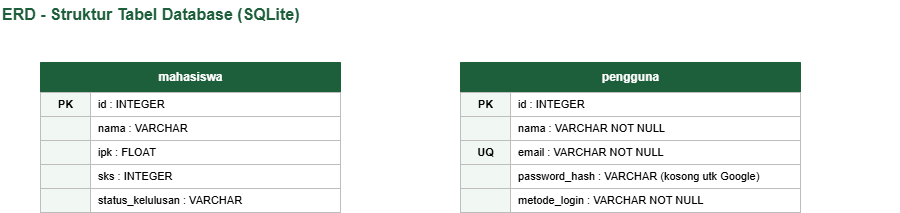

The diagram above was exported from draw.io. Its source (the exported page's mxGraphModel, read from the mxfile embedded in the PNG):
<mxGraphModel dx="1022" dy="611" grid="1" gridSize="10" guides="1" tooltips="1" connect="1" arrows="1" fold="1" page="1" pageScale="1" pageWidth="900" pageHeight="520" math="0" shadow="0">
  <root>
    <mxCell id="0" />
    <mxCell id="1" parent="0" />
    <mxCell id="ttl" parent="1" style="text;html=1;align=left;verticalAlign=middle;fontSize=16;fontStyle=1;fontColor=#1D5F3A;" value="ERD - Struktur Tabel Database (SQLite)" vertex="1">
      <mxGeometry height="28" width="900" x="20" y="8" as="geometry" />
    </mxCell>
    <mxCell id="t_m" parent="1" style="swimlane;fontStyle=1;align=center;verticalAlign=middle;startSize=30;horizontal=1;collapsible=0;html=1;fillColor=#1D5F3A;strokeColor=#1D5F3A;fontColor=#FFFFFF;" value="mahasiswa" vertex="1">
      <mxGeometry height="150" width="300" x="60" y="70" as="geometry" />
    </mxCell>
    <mxCell id="t_m_k0" parent="t_m" style="text;html=1;align=center;verticalAlign=middle;fontStyle=1;fontSize=11;fillColor=#F1F8F4;strokeColor=#BDBDBD;" value="PK" vertex="1">
      <mxGeometry height="24" width="50" y="30" as="geometry" />
    </mxCell>
    <mxCell id="t_m_r0" parent="t_m" style="text;html=1;align=left;verticalAlign=middle;spacingLeft=6;fontSize=11;fillColor=#FFFFFF;strokeColor=#BDBDBD;" value="id : INTEGER" vertex="1">
      <mxGeometry height="24" width="250" x="50" y="30" as="geometry" />
    </mxCell>
    <mxCell id="t_m_k1" parent="t_m" style="text;html=1;align=center;verticalAlign=middle;fontStyle=1;fontSize=11;fillColor=#F1F8F4;strokeColor=#BDBDBD;" value="" vertex="1">
      <mxGeometry height="24" width="50" y="54" as="geometry" />
    </mxCell>
    <mxCell id="t_m_r1" parent="t_m" style="text;html=1;align=left;verticalAlign=middle;spacingLeft=6;fontSize=11;fillColor=#FFFFFF;strokeColor=#BDBDBD;" value="nama : VARCHAR" vertex="1">
      <mxGeometry height="24" width="250" x="50" y="54" as="geometry" />
    </mxCell>
    <mxCell id="t_m_k2" parent="t_m" style="text;html=1;align=center;verticalAlign=middle;fontStyle=1;fontSize=11;fillColor=#F1F8F4;strokeColor=#BDBDBD;" value="" vertex="1">
      <mxGeometry height="24" width="50" y="78" as="geometry" />
    </mxCell>
    <mxCell id="t_m_r2" parent="t_m" style="text;html=1;align=left;verticalAlign=middle;spacingLeft=6;fontSize=11;fillColor=#FFFFFF;strokeColor=#BDBDBD;" value="ipk : FLOAT" vertex="1">
      <mxGeometry height="24" width="250" x="50" y="78" as="geometry" />
    </mxCell>
    <mxCell id="t_m_k3" parent="t_m" style="text;html=1;align=center;verticalAlign=middle;fontStyle=1;fontSize=11;fillColor=#F1F8F4;strokeColor=#BDBDBD;" value="" vertex="1">
      <mxGeometry height="24" width="50" y="102" as="geometry" />
    </mxCell>
    <mxCell id="t_m_r3" parent="t_m" style="text;html=1;align=left;verticalAlign=middle;spacingLeft=6;fontSize=11;fillColor=#FFFFFF;strokeColor=#BDBDBD;" value="sks : INTEGER" vertex="1">
      <mxGeometry height="24" width="250" x="50" y="102" as="geometry" />
    </mxCell>
    <mxCell id="t_m_k4" parent="t_m" style="text;html=1;align=center;verticalAlign=middle;fontStyle=1;fontSize=11;fillColor=#F1F8F4;strokeColor=#BDBDBD;" value="" vertex="1">
      <mxGeometry height="24" width="50" y="126" as="geometry" />
    </mxCell>
    <mxCell id="t_m_r4" parent="t_m" style="text;html=1;align=left;verticalAlign=middle;spacingLeft=6;fontSize=11;fillColor=#FFFFFF;strokeColor=#BDBDBD;" value="status_kelulusan : VARCHAR" vertex="1">
      <mxGeometry height="24" width="250" x="50" y="126" as="geometry" />
    </mxCell>
    <mxCell id="t_u" parent="1" style="swimlane;fontStyle=1;align=center;verticalAlign=middle;startSize=30;horizontal=1;collapsible=0;html=1;fillColor=#1D5F3A;strokeColor=#1D5F3A;fontColor=#FFFFFF;" value="pengguna" vertex="1">
      <mxGeometry height="150" width="340" x="480" y="70" as="geometry" />
    </mxCell>
    <mxCell id="t_u_k0" parent="t_u" style="text;html=1;align=center;verticalAlign=middle;fontStyle=1;fontSize=11;fillColor=#F1F8F4;strokeColor=#BDBDBD;" value="PK" vertex="1">
      <mxGeometry height="24" width="50" y="30" as="geometry" />
    </mxCell>
    <mxCell id="t_u_r0" parent="t_u" style="text;html=1;align=left;verticalAlign=middle;spacingLeft=6;fontSize=11;fillColor=#FFFFFF;strokeColor=#BDBDBD;" value="id : INTEGER" vertex="1">
      <mxGeometry height="24" width="290" x="50" y="30" as="geometry" />
    </mxCell>
    <mxCell id="t_u_k1" parent="t_u" style="text;html=1;align=center;verticalAlign=middle;fontStyle=1;fontSize=11;fillColor=#F1F8F4;strokeColor=#BDBDBD;" value="" vertex="1">
      <mxGeometry height="24" width="50" y="54" as="geometry" />
    </mxCell>
    <mxCell id="t_u_r1" parent="t_u" style="text;html=1;align=left;verticalAlign=middle;spacingLeft=6;fontSize=11;fillColor=#FFFFFF;strokeColor=#BDBDBD;" value="nama : VARCHAR  NOT NULL" vertex="1">
      <mxGeometry height="24" width="290" x="50" y="54" as="geometry" />
    </mxCell>
    <mxCell id="t_u_k2" parent="t_u" style="text;html=1;align=center;verticalAlign=middle;fontStyle=1;fontSize=11;fillColor=#F1F8F4;strokeColor=#BDBDBD;" value="UQ" vertex="1">
      <mxGeometry height="24" width="50" y="78" as="geometry" />
    </mxCell>
    <mxCell id="t_u_r2" parent="t_u" style="text;html=1;align=left;verticalAlign=middle;spacingLeft=6;fontSize=11;fillColor=#FFFFFF;strokeColor=#BDBDBD;" value="email : VARCHAR  NOT NULL" vertex="1">
      <mxGeometry height="24" width="290" x="50" y="78" as="geometry" />
    </mxCell>
    <mxCell id="t_u_k3" parent="t_u" style="text;html=1;align=center;verticalAlign=middle;fontStyle=1;fontSize=11;fillColor=#F1F8F4;strokeColor=#BDBDBD;" value="" vertex="1">
      <mxGeometry height="24" width="50" y="102" as="geometry" />
    </mxCell>
    <mxCell id="t_u_r3" parent="t_u" style="text;html=1;align=left;verticalAlign=middle;spacingLeft=6;fontSize=11;fillColor=#FFFFFF;strokeColor=#BDBDBD;" value="password_hash : VARCHAR  (kosong utk Google)" vertex="1">
      <mxGeometry height="24" width="290" x="50" y="102" as="geometry" />
    </mxCell>
    <mxCell id="t_u_k4" parent="t_u" style="text;html=1;align=center;verticalAlign=middle;fontStyle=1;fontSize=11;fillColor=#F1F8F4;strokeColor=#BDBDBD;" value="" vertex="1">
      <mxGeometry height="24" width="50" y="126" as="geometry" />
    </mxCell>
    <mxCell id="t_u_r4" parent="t_u" style="text;html=1;align=left;verticalAlign=middle;spacingLeft=6;fontSize=11;fillColor=#FFFFFF;strokeColor=#BDBDBD;" value="metode_login : VARCHAR  NOT NULL" vertex="1">
      <mxGeometry height="24" width="290" x="50" y="126" as="geometry" />
    </mxCell>
  </root>
</mxGraphModel>